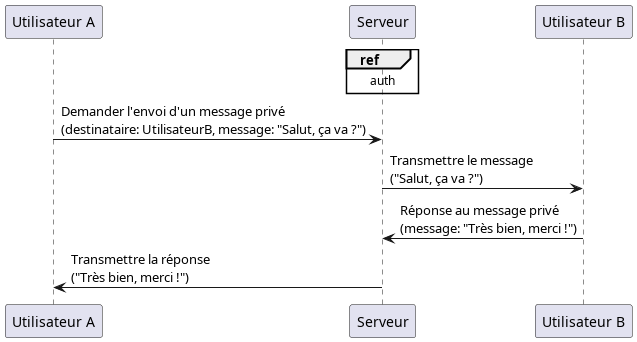

The diagram above was rendered by PlantUML. Its source (embedded in the PNG):
@startuml

ref over Serveur : auth

participant "Utilisateur A" as UtilisateurA
participant "Serveur RMI" as Serveur
participant "Utilisateur B" as UtilisateurB

UtilisateurA -> Serveur: Demander l'envoi d'un message privé\n(destinataire: UtilisateurB, message: "Salut, ça va ?")
Serveur -> UtilisateurB: Transmettre le message\n("Salut, ça va ?")
UtilisateurB -> Serveur: Réponse au message privé\n(message: "Très bien, merci !")
Serveur -> UtilisateurA: Transmettre la réponse\n("Très bien, merci !")

@enduml